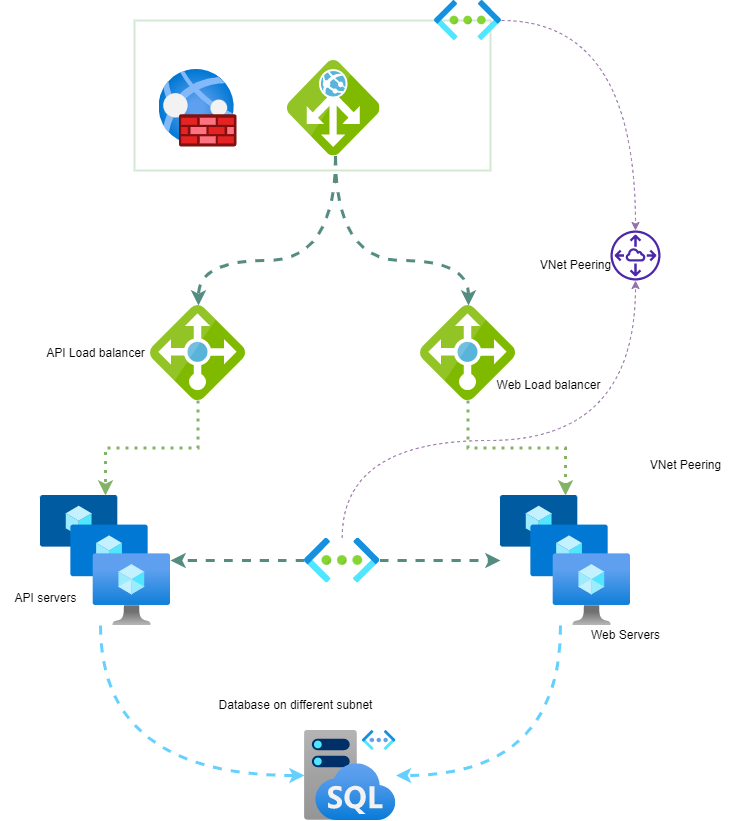

The diagram above was exported from draw.io. Its source (the exported page's mxGraphModel, read from the mxfile embedded in the PNG):
<mxGraphModel dx="1420" dy="834" grid="1" gridSize="10" guides="1" tooltips="1" connect="1" arrows="1" fold="1" page="1" pageScale="1" pageWidth="850" pageHeight="1100" math="0" shadow="0">
  <root>
    <mxCell id="0" />
    <mxCell id="1" parent="0" />
    <mxCell id="VssQYqg0ApABREgvaBWn-13" style="edgeStyle=orthogonalEdgeStyle;orthogonalLoop=1;jettySize=auto;html=1;curved=1;strokeColor=#63D0FF;strokeWidth=3;dashed=1;" parent="1" source="mKnqiuWlqCse-MasAU_7-2" target="VssQYqg0ApABREgvaBWn-8" edge="1">
      <mxGeometry relative="1" as="geometry">
        <Array as="points">
          <mxPoint x="130" y="520" />
        </Array>
      </mxGeometry>
    </mxCell>
    <mxCell id="mKnqiuWlqCse-MasAU_7-2" value="" style="aspect=fixed;html=1;points=[];align=center;image;fontSize=12;image=img/lib/azure2/compute/VM_Scale_Sets.svg;" parent="1" vertex="1">
      <mxGeometry x="70" y="515" width="130" height="130" as="geometry" />
    </mxCell>
    <mxCell id="VssQYqg0ApABREgvaBWn-3" style="edgeStyle=orthogonalEdgeStyle;rounded=0;orthogonalLoop=1;jettySize=auto;html=1;fillColor=#d5e8d4;strokeColor=#82b366;dashed=1;strokeWidth=3;dashPattern=1 2;" parent="1" source="mKnqiuWlqCse-MasAU_7-4" target="mKnqiuWlqCse-MasAU_7-2" edge="1">
      <mxGeometry relative="1" as="geometry" />
    </mxCell>
    <mxCell id="mKnqiuWlqCse-MasAU_7-4" value="" style="sketch=0;aspect=fixed;html=1;points=[];align=center;image;fontSize=12;image=img/lib/mscae/Load_Balancer_feature.svg;" parent="1" vertex="1">
      <mxGeometry x="180" y="325" width="95" height="95" as="geometry" />
    </mxCell>
    <mxCell id="VssQYqg0ApABREgvaBWn-1" value="" style="sketch=0;aspect=fixed;html=1;points=[];align=center;image;fontSize=12;image=img/lib/mscae/Load_Balancer_feature.svg;" parent="1" vertex="1">
      <mxGeometry x="450" y="325" width="95" height="95" as="geometry" />
    </mxCell>
    <mxCell id="VssQYqg0ApABREgvaBWn-15" style="edgeStyle=orthogonalEdgeStyle;orthogonalLoop=1;jettySize=auto;html=1;strokeColor=#63D0FF;curved=1;strokeWidth=3;dashed=1;" parent="1" source="VssQYqg0ApABREgvaBWn-6" target="VssQYqg0ApABREgvaBWn-8" edge="1">
      <mxGeometry relative="1" as="geometry">
        <Array as="points">
          <mxPoint x="590" y="520" />
        </Array>
      </mxGeometry>
    </mxCell>
    <mxCell id="VssQYqg0ApABREgvaBWn-6" value="" style="aspect=fixed;html=1;points=[];align=center;image;fontSize=12;image=img/lib/azure2/compute/VM_Scale_Sets.svg;" parent="1" vertex="1">
      <mxGeometry x="530" y="515" width="130" height="130" as="geometry" />
    </mxCell>
    <mxCell id="VssQYqg0ApABREgvaBWn-8" value="" style="aspect=fixed;html=1;points=[];align=center;image;fontSize=12;image=img/lib/azure2/databases/SQL_Managed_Instance.svg;" parent="1" vertex="1">
      <mxGeometry x="334" y="750" width="91.41" height="90" as="geometry" />
    </mxCell>
    <mxCell id="VssQYqg0ApABREgvaBWn-27" style="edgeStyle=orthogonalEdgeStyle;curved=1;orthogonalLoop=1;jettySize=auto;html=1;dashed=1;strokeColor=#548C82;strokeWidth=3;endArrow=classic;endFill=1;" parent="1" source="VssQYqg0ApABREgvaBWn-16" target="mKnqiuWlqCse-MasAU_7-2" edge="1">
      <mxGeometry relative="1" as="geometry" />
    </mxCell>
    <mxCell id="VssQYqg0ApABREgvaBWn-28" style="edgeStyle=orthogonalEdgeStyle;curved=1;orthogonalLoop=1;jettySize=auto;html=1;dashed=1;strokeColor=#548C82;strokeWidth=3;" parent="1" source="VssQYqg0ApABREgvaBWn-16" target="VssQYqg0ApABREgvaBWn-6" edge="1">
      <mxGeometry relative="1" as="geometry" />
    </mxCell>
    <mxCell id="VssQYqg0ApABREgvaBWn-39" style="edgeStyle=orthogonalEdgeStyle;curved=1;orthogonalLoop=1;jettySize=auto;html=1;dashed=1;strokeColor=#9673a6;strokeWidth=1;fillColor=#e1d5e7;" parent="1" source="VssQYqg0ApABREgvaBWn-16" target="VssQYqg0ApABREgvaBWn-23" edge="1">
      <mxGeometry relative="1" as="geometry">
        <Array as="points">
          <mxPoint x="372" y="460" />
          <mxPoint x="665" y="460" />
        </Array>
      </mxGeometry>
    </mxCell>
    <mxCell id="VssQYqg0ApABREgvaBWn-16" value="" style="aspect=fixed;html=1;points=[];align=center;image;fontSize=12;image=img/lib/azure2/networking/Virtual_Networks.svg;" parent="1" vertex="1">
      <mxGeometry x="334" y="557.5" width="75.38" height="45" as="geometry" />
    </mxCell>
    <mxCell id="VssQYqg0ApABREgvaBWn-24" style="edgeStyle=orthogonalEdgeStyle;curved=1;orthogonalLoop=1;jettySize=auto;html=1;dashed=1;strokeColor=#9673a6;strokeWidth=1;fillColor=#e1d5e7;" parent="1" source="VssQYqg0ApABREgvaBWn-17" target="VssQYqg0ApABREgvaBWn-23" edge="1">
      <mxGeometry relative="1" as="geometry" />
    </mxCell>
    <mxCell id="VssQYqg0ApABREgvaBWn-21" style="edgeStyle=orthogonalEdgeStyle;curved=1;orthogonalLoop=1;jettySize=auto;html=1;dashed=1;strokeColor=#548C82;strokeWidth=3;" parent="1" source="VssQYqg0ApABREgvaBWn-18" target="mKnqiuWlqCse-MasAU_7-4" edge="1">
      <mxGeometry relative="1" as="geometry">
        <Array as="points">
          <mxPoint x="365" y="280" />
          <mxPoint x="228" y="280" />
        </Array>
      </mxGeometry>
    </mxCell>
    <mxCell id="VssQYqg0ApABREgvaBWn-22" style="edgeStyle=orthogonalEdgeStyle;curved=1;orthogonalLoop=1;jettySize=auto;html=1;dashed=1;strokeColor=#548C82;strokeWidth=3;" parent="1" source="VssQYqg0ApABREgvaBWn-18" target="VssQYqg0ApABREgvaBWn-1" edge="1">
      <mxGeometry relative="1" as="geometry">
        <Array as="points">
          <mxPoint x="365" y="280" />
          <mxPoint x="498" y="280" />
        </Array>
      </mxGeometry>
    </mxCell>
    <mxCell id="VssQYqg0ApABREgvaBWn-18" value="" style="sketch=0;aspect=fixed;html=1;points=[];align=center;image;fontSize=12;image=img/lib/mscae/Application_Gateway.svg;" parent="1" vertex="1">
      <mxGeometry x="316.97" y="80" width="92.41" height="95.41" as="geometry" />
    </mxCell>
    <mxCell id="VssQYqg0ApABREgvaBWn-23" value="" style="sketch=0;outlineConnect=0;fontColor=#232F3E;gradientColor=none;fillColor=#4D27AA;strokeColor=none;dashed=0;verticalLabelPosition=bottom;verticalAlign=top;align=center;html=1;fontSize=12;fontStyle=0;aspect=fixed;pointerEvents=1;shape=mxgraph.aws4.peering;" parent="1" vertex="1">
      <mxGeometry x="640" y="250" width="50" height="50" as="geometry" />
    </mxCell>
    <mxCell id="VssQYqg0ApABREgvaBWn-7" style="edgeStyle=orthogonalEdgeStyle;rounded=0;orthogonalLoop=1;jettySize=auto;html=1;fillColor=#d5e8d4;strokeColor=#82b366;dashed=1;strokeWidth=3;dashPattern=1 2;" parent="1" source="VssQYqg0ApABREgvaBWn-1" target="VssQYqg0ApABREgvaBWn-6" edge="1">
      <mxGeometry relative="1" as="geometry" />
    </mxCell>
    <mxCell id="VssQYqg0ApABREgvaBWn-33" value="Web Servers" style="text;html=1;align=center;verticalAlign=middle;resizable=0;points=[];autosize=1;strokeColor=none;fillColor=none;" parent="1" vertex="1">
      <mxGeometry x="610" y="640" width="90" height="30" as="geometry" />
    </mxCell>
    <mxCell id="VssQYqg0ApABREgvaBWn-34" value="API servers" style="text;html=1;align=center;verticalAlign=middle;resizable=0;points=[];autosize=1;strokeColor=none;fillColor=none;" parent="1" vertex="1">
      <mxGeometry x="30" y="602.5" width="90" height="30" as="geometry" />
    </mxCell>
    <mxCell id="VssQYqg0ApABREgvaBWn-40" value="VNet Peering" style="text;html=1;align=center;verticalAlign=middle;resizable=0;points=[];autosize=1;strokeColor=none;fillColor=none;" parent="1" vertex="1">
      <mxGeometry x="560" y="270" width="90" height="30" as="geometry" />
    </mxCell>
    <mxCell id="VssQYqg0ApABREgvaBWn-41" value="API Load balancer" style="text;html=1;align=center;verticalAlign=middle;resizable=0;points=[];autosize=1;strokeColor=none;fillColor=none;" parent="1" vertex="1">
      <mxGeometry x="65" y="357.5" width="120" height="30" as="geometry" />
    </mxCell>
    <mxCell id="VssQYqg0ApABREgvaBWn-42" value="Web Load balancer" style="text;html=1;align=center;verticalAlign=middle;resizable=0;points=[];autosize=1;strokeColor=none;fillColor=none;" parent="1" vertex="1">
      <mxGeometry x="513" y="390" width="130" height="30" as="geometry" />
    </mxCell>
    <mxCell id="VssQYqg0ApABREgvaBWn-43" value="VNet Peering" style="text;html=1;align=center;verticalAlign=middle;resizable=0;points=[];autosize=1;strokeColor=none;fillColor=none;" parent="1" vertex="1">
      <mxGeometry x="670" y="470" width="90" height="30" as="geometry" />
    </mxCell>
    <mxCell id="VssQYqg0ApABREgvaBWn-44" value="" style="aspect=fixed;html=1;points=[];align=center;image;fontSize=12;image=img/lib/azure2/networking/Web_Application_Firewall_Policies_WAF.svg;" parent="1" vertex="1">
      <mxGeometry x="188.5" y="88.71000000000001" width="78" height="78" as="geometry" />
    </mxCell>
    <mxCell id="VssQYqg0ApABREgvaBWn-48" value="" style="rounded=0;whiteSpace=wrap;html=1;fillColor=none;strokeColor=#D5E8D4;strokeWidth=2;" parent="1" vertex="1">
      <mxGeometry x="164" y="40" width="356" height="150" as="geometry" />
    </mxCell>
    <mxCell id="VssQYqg0ApABREgvaBWn-17" value="" style="aspect=fixed;html=1;points=[];align=center;image;fontSize=12;image=img/lib/azure2/networking/Virtual_Networks.svg;" parent="1" vertex="1">
      <mxGeometry x="464" y="20" width="67" height="40" as="geometry" />
    </mxCell>
    <mxCell id="Pymrl8w_OvolJXEmcC5L-3" value="" style="aspect=fixed;html=1;points=[];align=center;image;fontSize=12;image=img/lib/azure2/networking/Virtual_Networks_Classic.svg;" vertex="1" parent="1">
      <mxGeometry x="391.91" y="750" width="33.5" height="20" as="geometry" />
    </mxCell>
    <mxCell id="Pymrl8w_OvolJXEmcC5L-4" value="Database on different subnet" style="text;html=1;align=center;verticalAlign=middle;resizable=0;points=[];autosize=1;strokeColor=none;fillColor=none;" vertex="1" parent="1">
      <mxGeometry x="235" y="710" width="180" height="30" as="geometry" />
    </mxCell>
  </root>
</mxGraphModel>